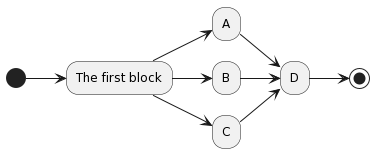

The diagram above was rendered by PlantUML. Its source (embedded in the PNG):
@startuml
' http://tonyballantyne.com/graphs.html#orgheadline19
' http://graphviz.org/doc/info/shapes.html

' Indicate the direction of the flowchart
left to right direction

' Give a block the variable name 'first' and define starting point as (*)
(*) --> "The first block" as first

first --> "A" as A
' Give the block a variable name s.t. you can just use its variable name in the next blocks
  --> "D" as D
first --> "B" as B
  --> D
first --> "C" as C
  --> D

' Define end point as (*)
D --> (*)
@enduml